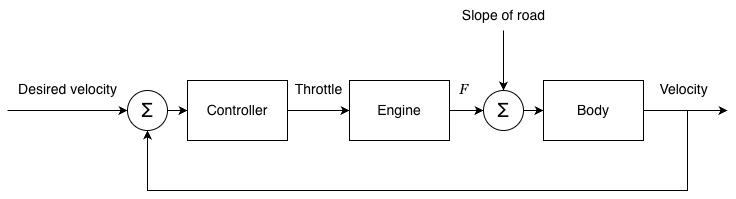

The diagram above was exported from draw.io. Its source (the exported page's mxGraphModel, read from the mxfile embedded in the PNG):
<mxGraphModel dx="1426" dy="711" grid="1" gridSize="10" guides="1" tooltips="1" connect="1" arrows="1" fold="1" page="1" pageScale="1" pageWidth="1169" pageHeight="827" math="0" shadow="0">
  <root>
    <mxCell id="0" />
    <mxCell id="1" parent="0" />
    <mxCell id="desired" value="Desired velocity" style="text;html=1;align=center;verticalAlign=middle;fontSize=14;" parent="1" vertex="1">
      <mxGeometry x="60" y="174" width="120" height="30" as="geometry" />
    </mxCell>
    <mxCell id="sum1" value="Σ" style="ellipse;whiteSpace=wrap;html=1;aspect=fixed;align=center;verticalAlign=middle;fontSize=20;" parent="1" vertex="1">
      <mxGeometry x="180" y="190" width="40" height="40" as="geometry" />
    </mxCell>
    <mxCell id="controller" value="Controller" style="rounded=0;whiteSpace=wrap;html=1;align=center;verticalAlign=middle;strokeWidth=1;fontSize=14;" parent="1" vertex="1">
      <mxGeometry x="240" y="180" width="100" height="60" as="geometry" />
    </mxCell>
    <mxCell id="engine" value="Engine" style="rounded=0;whiteSpace=wrap;html=1;align=center;verticalAlign=middle;strokeWidth=1;fontSize=14;" parent="1" vertex="1">
      <mxGeometry x="402" y="180" width="100" height="60" as="geometry" />
    </mxCell>
    <mxCell id="sum2" value="Σ" style="ellipse;whiteSpace=wrap;html=1;aspect=fixed;align=center;verticalAlign=middle;fontSize=20;" parent="1" vertex="1">
      <mxGeometry x="536" y="190" width="40" height="40" as="geometry" />
    </mxCell>
    <mxCell id="slope" value="Slope of road" style="text;html=1;align=center;verticalAlign=middle;fontSize=14;" parent="1" vertex="1">
      <mxGeometry x="496" y="100" width="120" height="30" as="geometry" />
    </mxCell>
    <mxCell id="body" value="Body" style="rounded=0;whiteSpace=wrap;html=1;align=center;verticalAlign=middle;strokeWidth=1;fontSize=14;" parent="1" vertex="1">
      <mxGeometry x="596" y="180" width="100" height="60" as="geometry" />
    </mxCell>
    <mxCell id="velocity" value="Velocity" style="text;html=1;align=center;verticalAlign=middle;fontSize=14;" parent="1" vertex="1">
      <mxGeometry x="696" y="174" width="80" height="30" as="geometry" />
    </mxCell>
    <mxCell id="a1" parent="1" target="sum1" edge="1">
      <mxGeometry relative="1" as="geometry">
        <mxPoint x="60" y="210" as="sourcePoint" />
      </mxGeometry>
    </mxCell>
    <mxCell id="a2" parent="1" source="sum1" target="controller" edge="1">
      <mxGeometry relative="1" as="geometry" />
    </mxCell>
    <mxCell id="a3" style="exitX=1;exitY=0.5;exitDx=0;exitDy=0;" parent="1" source="controller" target="engine" edge="1">
      <mxGeometry relative="1" as="geometry">
        <mxPoint x="411" y="210" as="sourcePoint" />
      </mxGeometry>
    </mxCell>
    <mxCell id="a4" style="exitX=1;exitY=0.5;exitDx=0;exitDy=0;" parent="1" source="engine" target="sum2" edge="1">
      <mxGeometry relative="1" as="geometry">
        <mxPoint x="516" y="210" as="sourcePoint" />
      </mxGeometry>
    </mxCell>
    <mxCell id="a5" parent="1" source="sum2" target="body" edge="1">
      <mxGeometry relative="1" as="geometry" />
    </mxCell>
    <mxCell id="a6" parent="1" source="body" edge="1">
      <mxGeometry relative="1" as="geometry">
        <mxPoint x="780" y="210" as="targetPoint" />
      </mxGeometry>
    </mxCell>
    <mxCell id="a7" parent="1" source="slope" target="sum2" edge="1">
      <mxGeometry relative="1" as="geometry" />
    </mxCell>
    <mxCell id="eQUvIM8KP-9f-T8bED_H-1" value="" style="endArrow=classic;html=1;rounded=0;entryX=0.5;entryY=1;entryDx=0;entryDy=0;" edge="1" parent="1" target="sum1">
      <mxGeometry width="50" height="50" relative="1" as="geometry">
        <mxPoint x="740" y="210" as="sourcePoint" />
        <mxPoint x="440" y="260" as="targetPoint" />
        <Array as="points">
          <mxPoint x="740" y="290" />
          <mxPoint x="200" y="290" />
        </Array>
      </mxGeometry>
    </mxCell>
    <mxCell id="eQUvIM8KP-9f-T8bED_H-3" value="Throttle" style="text;html=1;align=center;verticalAlign=middle;fontSize=14;" vertex="1" parent="1">
      <mxGeometry x="331" y="174" width="80" height="30" as="geometry" />
    </mxCell>
    <mxCell id="eQUvIM8KP-9f-T8bED_H-4" value="&lt;i&gt;&lt;font face=&quot;Georgia&quot;&gt;F&lt;/font&gt;&lt;/i&gt;" style="text;html=1;align=center;verticalAlign=middle;fontSize=14;" vertex="1" parent="1">
      <mxGeometry x="496" y="174" width="40" height="30" as="geometry" />
    </mxCell>
  </root>
</mxGraphModel>